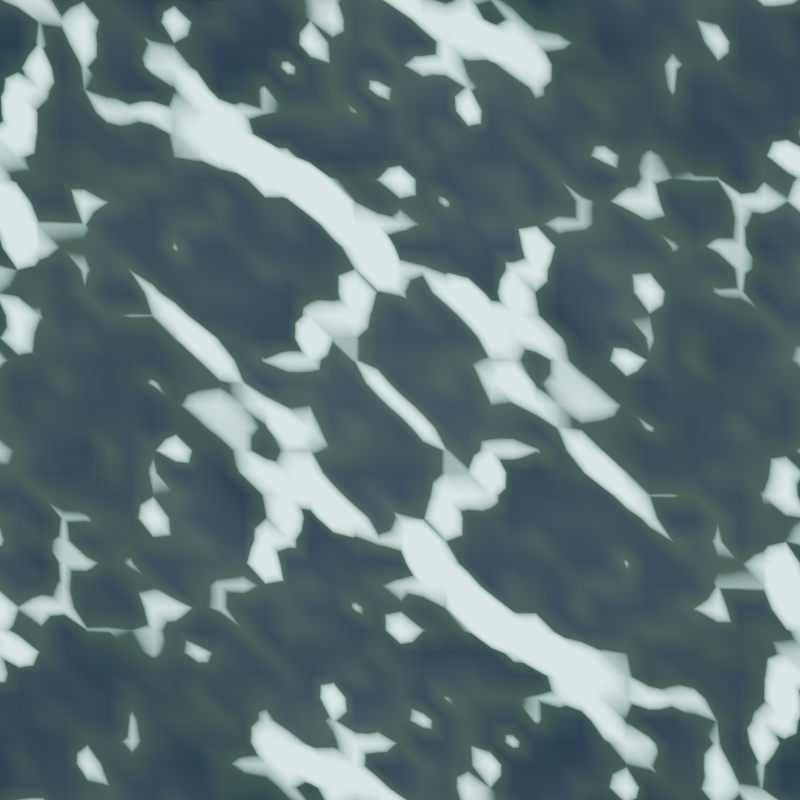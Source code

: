 # Source: angle_water.blend  (saved by Blender 4.0.36; exported with 4.5.12 LTS)
import bpy
from mathutils import Matrix  # noqa: F401  (used for matrix-valued properties, if any)

bpy.ops.wm.read_factory_settings(use_empty=True)
scene = bpy.context.scene
scene.name = 'Scene'

# ---- collections
col_collection = bpy.data.collections.new('Collection'); scene.collection.children.link(col_collection)

# ---- materials (node trees are filled in below, after node groups)
mat_material_001 = bpy.data.materials.new('Material.001')
mat_material_001.use_transparent_shadow = False

# ---- material node trees
mat_material_001.use_nodes = True; mat_material_001.node_tree.nodes.clear()
_N = mat_material_001.node_tree.nodes; _L = mat_material_001.node_tree.links
n0 = _N.new('ShaderNodeAttribute'); n0.name = 'Attribute'; n0.location = (-330, 384)
n0.attribute_name = 'Foam A'
n1 = _N.new('ShaderNodeAttribute'); n1.name = 'Attribute.001'; n1.location = (-324, 145)
n1.attribute_name = 'Foam B'
n2 = _N.new('ShaderNodeValToRGB'); n2.name = 'Color Ramp'; n2.location = (-133, 412)
while len(n2.color_ramp.elements) > 1: n2.color_ramp.elements.remove(n2.color_ramp.elements[-1])
n2.color_ramp.elements[0].position = 0.0; n2.color_ramp.elements[0].color = (0.0002043, 0.0, 0.008641, 1.0)
_e = n2.color_ramp.elements.new(0.1477); _e.color = (0.009228, 0.01716, 0.009499, 1.0)
_e = n2.color_ramp.elements.new(0.2773); _e.color = (0.5152, 1.0, 0.9429, 1.0)
n3 = _N.new('ShaderNodeValToRGB'); n3.name = 'Color Ramp.001'; n3.location = (-114, 70)
while len(n3.color_ramp.elements) > 1: n3.color_ramp.elements.remove(n3.color_ramp.elements[-1])
n3.color_ramp.elements[0].position = 0.0; n3.color_ramp.elements[0].color = (0.0002043, 0.0, 0.008641, 1.0)
_e = n3.color_ramp.elements.new(0.1477); _e.color = (0.009228, 0.01716, 0.009499, 1.0)
_e = n3.color_ramp.elements.new(0.2773); _e.color = (0.5152, 1.0, 0.9429, 1.0)
n4 = _N.new('ShaderNodeOutputMaterial'); n4.name = 'Material Output'; n4.location = (801, 424)
n5 = _N.new('ShaderNodeAddShader'); n5.name = 'Add Shader'; n5.location = (663, 465)
n5.hide = True
n6 = _N.new('ShaderNodeEmission'); n6.name = 'Emission'; n6.location = (557, 363)
n6.inputs[1].default_value = 3.4
n7 = _N.new('ShaderNodeMix'); n7.name = 'Mix'; n7.location = (163, 235)
n7.data_type = 'RGBA'
n7.inputs[0].default_value = 0.0
n8 = _N.new('ShaderNodeBsdfPrincipled'); n8.name = 'Principled BSDF'; n8.location = (-331, 846)
n8.inputs[0].default_value = (0.1174, 0.8245, 1.0, 1.0)
n8.inputs[3].default_value = 1.45
n8.inputs[18].default_value = 1.0
_L.new(n5.outputs[0], n4.inputs[0])
_L.new(n8.outputs[0], n5.inputs[0])
_L.new(n6.outputs[0], n5.inputs[1])
_L.new(n0.outputs[0], n2.inputs[0])
_L.new(n1.outputs[0], n3.inputs[0])
_L.new(n2.outputs[0], n7.inputs[6])
_L.new(n3.outputs[0], n7.inputs[7])
_L.new(n7.outputs[2], n6.inputs[0])
n4.is_active_output = True

# ---- world
world_world = bpy.data.worlds.new('World'); scene.world = world_world
world_world.use_nodes = True; world_world.node_tree.nodes.clear()
_N = world_world.node_tree.nodes; _L = world_world.node_tree.links
n0 = _N.new('ShaderNodeOutputWorld'); n0.name = 'World Output'; n0.location = (300, 300)
n1 = _N.new('ShaderNodeBackground'); n1.name = 'Background'; n1.location = (10, 300)
n1.inputs[0].default_value = (0.05088, 0.05088, 0.05088, 1.0)
_L.new(n1.outputs[0], n0.inputs[0])
n0.is_active_output = True
world_world.color = (0.05088, 0.05088, 0.05088)
world_world.use_sun_shadow = False
world_world.sun_shadow_jitter_overblur = 0.0

# ---- cameras
cam_camera_001 = bpy.data.cameras.new('Camera.001')

# ---- lights
light_sun = bpy.data.lights.new('Sun', 'SUN')
light_sun.transmission_factor = 0.0
light_sun.energy = 1.0

# ---- meshes
me_plane = bpy.data.meshes.new('Plane')
me_plane.from_pydata([(-1.0, -1.0, 0.0), (1.0, -1.0, 0.0), (-1.0, 1.0, 0.0), (1.0, 1.0, 0.0)], [], [(0, 1, 3, 2)])
_uv = me_plane.uv_layers.new(name='UVMap')
_uv.uv.foreach_set('vector', [0.0, 0.0, 1.0, 0.0, 1.0, 1.0, 0.0, 1.0])
me_plane.materials.append(mat_material_001)
me_plane.update()

# ---- objects
ob_plane = bpy.data.objects.new('Plane', me_plane)
ob_camera = bpy.data.objects.new('Camera', cam_camera_001)
ob_sun = bpy.data.objects.new('Sun', light_sun)

# ---- transforms, parenting, visibility, modifiers, constraints
ob_plane.location = (-4.559, 2.321, -0.08299)
ob_plane.scale = (0.3889, 0.3889, 0.3889)
_m = ob_plane.modifiers.new('Ocean Start', 'OCEAN')
_m.size = 0.5
_m.use_normals = True
_m.use_foam = True
_m.use_spray = True
_m.resolution = 6
_m.viewport_resolution = 6
_m.spatial_size = 512
_m.wind_velocity = 15.4
_m.damping = 0.0
_m.wave_scale_min = 0.0
_m.wave_scale = 2.0
_m.depth = 250.0
_m.foam_coverage = 0.2
_m.foam_layer_name = 'Foam A'
_m.choppiness = 0.16
_m.time = 5.0
_m.random_seed = 64
_m.filepath = '//../../../../../AppData/Local/Temp/blender_a09780/cache_ocean'
_m = ob_plane.modifiers.new('Ocean End', 'OCEAN')
_m.geometry_mode = 'DISPLACE'
_m.size = 0.5
_m.use_normals = True
_m.use_foam = True
_m.use_spray = True
_m.resolution = 6
_m.viewport_resolution = 6
_m.spatial_size = 512
_m.wind_velocity = 15.4
_m.damping = 0.0
_m.wave_scale_min = 0.0
_m.wave_scale = 0.0
_m.depth = 250.0
_m.foam_coverage = 0.2
_m.foam_layer_name = 'Foam B'
_m.choppiness = 0.16
_m.time = 0.0
_m.random_seed = 64
_m.filepath = '//../../../../../AppData/Local/Temp/blender_a09780/cache_ocean'
ob_camera.location = (-6.804, 3.964, 136.1)
ob_camera.rotation_euler = (-0.0116, 0.01257, 1.57)
ob_sun.location = (0.0, 0.0, -9683.0)

# ---- collection membership
col_collection.objects.link(ob_plane)
col_collection.objects.link(ob_camera)
col_collection.objects.link(ob_sun)

# ---- scene / render settings (as saved in the file)
scene.camera = ob_camera
scene.frame_start = 1; scene.frame_end = 24; scene.frame_set(1)
scene.render.engine = 'BLENDER_EEVEE_NEXT'
scene.render.resolution_x = 512
scene.render.resolution_y = 512
scene.cycles.sampling_pattern = 'TABULATED_SOBOL'
bpy.context.view_layer.update()
